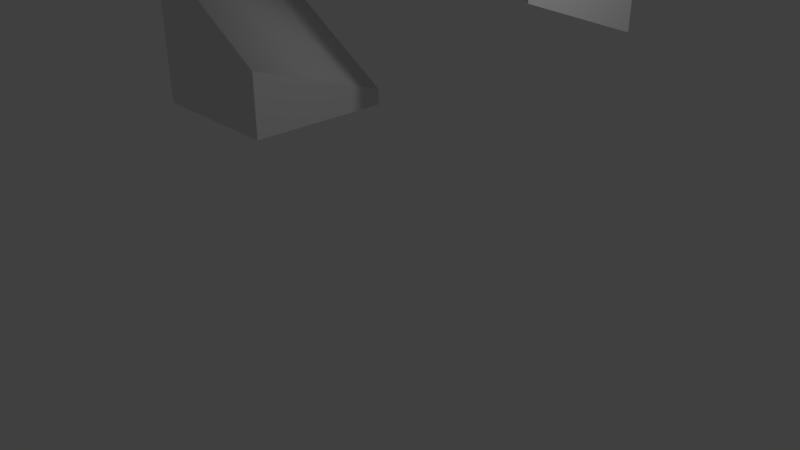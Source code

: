 # Source: fracturedCube.blend  (saved by Blender 2.79.0; exported with 4.5.12 LTS)
import bpy
from mathutils import Matrix  # noqa: F401  (used for matrix-valued properties, if any)

bpy.ops.wm.read_factory_settings(use_empty=True)
scene = bpy.context.scene
scene.name = 'Scene'

# ---- collections
col_collection_1 = bpy.data.collections.new('Collection 1'); scene.collection.children.link(col_collection_1)

# ---- world
world_world = bpy.data.worlds.new('World'); scene.world = world_world
world_world.color = (0.05088, 0.05088, 0.05088)
world_world.use_sun_shadow = False
world_world.sun_shadow_jitter_overblur = 0.0
world_world.cycles.sampling_method = 'MANUAL'

# ---- cameras
cam_camera = bpy.data.cameras.new('Camera')
cam_camera.clip_end = 100.0
cam_camera.lens = 35.0
cam_camera.sensor_width = 32.0
cam_camera.sensor_height = 18.0
cam_camera.ortho_scale = 7.314
cam_camera.dof.focus_distance = 0.0
cam_camera.dof.aperture_fstop = 128.0

# ---- lights
light_lamp = bpy.data.lights.new('Lamp', 'POINT')
light_lamp.transmission_factor = 0.0
light_lamp.cutoff_distance = 30.0
light_lamp.energy = 100.0
light_lamp.shadow_buffer_clip_start = 1.001
light_lamp.shadow_soft_size = 0.1
light_lamp.shadow_maximum_resolution = 0.006
light_lamp.use_absolute_resolution = True

# ---- meshes
me_cube_005 = bpy.data.meshes.new('Cube.005')
me_cube_005.from_pydata([(-1.023, 0.9569, 0.4309), (0.9775, -1.043, 0.4309), (0.9775, 0.9569, 0.4309), (-1.023, 0.9569, -0.1065), (-0.8422, -1.043, 0.4309), (-1.023, -0.6981, 0.4309), (0.9775, 0.9569, -1.349), (0.9775, -1.043, -0.6993)], [], [(2, 0, 5, 4, 1), (4, 7, 1), (5, 3, 6, 7, 4), (6, 3, 0, 2), (7, 6, 2, 1), (3, 5, 0)])
me_cube_005.polygons.foreach_set('use_smooth', [0, 0, 1, 0, 0, 0])
_uv = me_cube_005.uv_layers.new(name='UVMap')
_uv.uv.foreach_set('vector', [0.0, 0.0, 0.0, 0.0, 0.0, 0.0, 0.0, 0.0, 0.0, 0.0, 0.0, 0.0, 0.0, 0.0, 0.0, 0.0, 0.8249, 0.5737, 0.6711, 0.2765, 0.2404, 0.4164, 0.4264, 0.7755, 0.8182, 0.6482, 0.0, 0.0, 0.0, 0.0, 0.0, 0.0, 0.0, 0.0, 0.0, 0.0, 0.0, 0.0, 0.0, 0.0, 0.0, 0.0, 0.0, 0.0, 0.0, 0.0, 0.0, 0.0])
me_cube_005.use_remesh_preserve_volume = False
me_cube_005.use_remesh_preserve_attributes = False
me_cube_005.use_mirror_vertex_groups = False
me_cube_005.update()
me_cube_003 = bpy.data.meshes.new('Cube.003')
me_cube_003.from_pydata([(-0.818, -0.8345, -0.8553), (-0.818, -0.8345, 1.145), (-0.818, 1.166, -0.8553), (1.182, -0.8345, -0.8553), (1.182, 1.166, -0.8553), (-0.818, 1.166, 0.6073), (-0.6377, -0.8345, 1.145), (-0.818, -0.4895, 1.145), (1.182, 1.166, -0.6349), (1.182, -0.8345, 0.01456)], [], [(0, 1, 7, 5, 2), (2, 5, 8, 4), (4, 8, 9, 3), (3, 9, 6, 1, 0), (2, 4, 3, 0), (6, 7, 1), (7, 6, 9, 8, 5)])
me_cube_003.polygons.foreach_set('use_smooth', [0, 0, 0, 0, 0, 0, 1])
_uv = me_cube_003.uv_layers.new(name='UVMap')
_uv.uv.foreach_set('vector', [0.0, 0.0, 0.0, 0.0, 0.0, 0.0, 0.0, 0.0, 0.0, 0.0, 0.0, 0.0, 0.0, 0.0, 0.0, 0.0, 0.0, 0.0, 0.0, 0.0, 0.0, 0.0, 0.0, 0.0, 0.0, 0.0, 0.0, 0.0, 0.0, 0.0, 0.0, 0.0, 0.0, 0.0, 0.0, 0.0, 0.0, 0.0, 0.0, 0.0, 0.0, 0.0, 0.0, 0.0, 0.0, 0.0, 0.0, 0.0, 0.0, 0.0, 0.8249, 0.5737, 0.8182, 0.6482, 0.4264, 0.7755, 0.2404, 0.4164, 0.6711, 0.2765])
me_cube_003.use_remesh_preserve_volume = False
me_cube_003.use_remesh_preserve_attributes = False
me_cube_003.use_mirror_vertex_groups = False
me_cube_003.update()

# ---- objects
ob_fracturedcubepart2 = bpy.data.objects.new('FracturedCubePart2', me_cube_005)
ob_fracturedcubepart1 = bpy.data.objects.new('FracturedCubePart1', me_cube_003)
ob_lamp = bpy.data.objects.new('Lamp', light_lamp)
ob_camera = bpy.data.objects.new('Camera', cam_camera)

# ---- transforms, parenting, visibility, modifiers, constraints
ob_fracturedcubepart2.location = (0.6365, 1.929, 4.013)
ob_fracturedcubepart2.lineart.crease_threshold = 0.0
ob_fracturedcubepart1.location = (-2.232, -0.03355, 2.343)
ob_fracturedcubepart1.lineart.crease_threshold = 0.0
ob_lamp.location = (4.076, 1.005, 5.904)
ob_lamp.rotation_euler = (0.6503, 0.05522, 1.866)
ob_lamp.lock_rotations_4d = False
ob_lamp.empty_display_type = 'ARROWS'
ob_lamp.color = (0.0, 0.0, 0.0, 0.0)
ob_lamp.lineart.crease_threshold = 0.0
ob_camera.location = (7.481, -6.508, 5.344)
ob_camera.rotation_euler = (1.109, 0.0, 0.8149)
ob_camera.lock_rotations_4d = False
ob_camera.empty_display_type = 'ARROWS'
ob_camera.color = (0.0, 0.0, 0.0, 0.0)
ob_camera.display_type = 'WIRE'
ob_camera.lineart.crease_threshold = 0.0

# ---- collection membership
col_collection_1.objects.link(ob_fracturedcubepart2)
col_collection_1.objects.link(ob_fracturedcubepart1)
col_collection_1.objects.link(ob_lamp)
col_collection_1.objects.link(ob_camera)

# ---- scene / render settings (as saved in the file)
scene.camera = ob_camera
scene.frame_start = 1; scene.frame_end = 250; scene.frame_set(1)
scene.render.engine = 'BLENDER_EEVEE_NEXT'
scene.render.resolution_percentage = 50
scene.render.dither_intensity = 0.0
scene.cycles.use_denoising = False
scene.cycles.samples = 128
scene.cycles.sampling_pattern = 'TABULATED_SOBOL'
scene.cycles.use_adaptive_sampling = False
scene.cycles.use_light_tree = False
scene.cycles.blur_glossy = 0.0
scene.cycles.sample_clamp_indirect = 0.0
scene.view_settings.view_transform = 'Standard'
bpy.context.view_layer.update()
